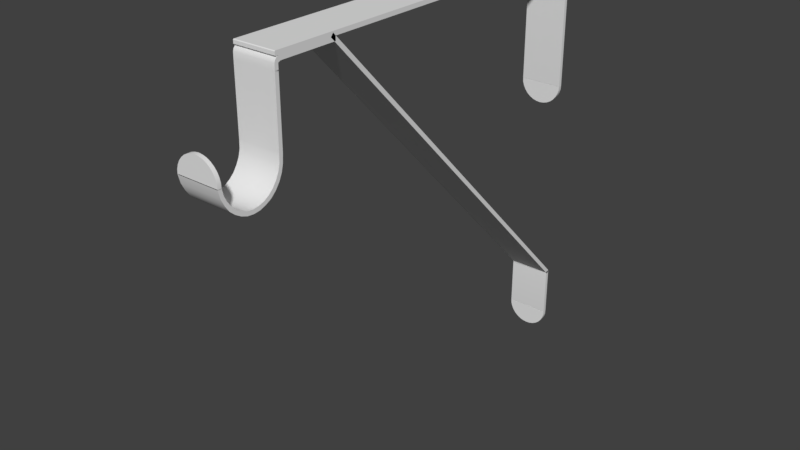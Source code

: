 # Source: Rod_Support.blend  (saved by Blender 2.78.0; exported with 4.5.12 LTS)
import bpy
from mathutils import Matrix  # noqa: F401  (used for matrix-valued properties, if any)

bpy.ops.wm.read_factory_settings(use_empty=True)
scene = bpy.context.scene
scene.name = 'Scene'

# ---- collections
col_collection_1 = bpy.data.collections.new('Collection 1'); scene.collection.children.link(col_collection_1)

# ---- world
world_world = bpy.data.worlds.new('World'); scene.world = world_world
world_world.color = (0.05088, 0.05088, 0.05088)
world_world.use_sun_shadow = False
world_world.sun_shadow_jitter_overblur = 0.0
world_world.cycles.sampling_method = 'MANUAL'

# ---- meshes
me_new_assembly = bpy.data.meshes.new('New Assembly')
me_new_assembly.from_pydata([(0.0, 0.0, 0.0)], [], [])
me_new_assembly.use_remesh_preserve_volume = False
me_new_assembly.use_remesh_preserve_attributes = False
me_new_assembly.use_mirror_vertex_groups = False
me_new_assembly.update()
me_cage = bpy.data.meshes.new('CAGE')
me_cage.from_pydata([(0.0, 0.0, 0.0), (0.0, -0.3084, 0.0), (0.0254, -0.3084, 0.0), (0.0254, 0.0, 0.0), (0.0, 0.0, 0.2476), (0.0, -0.3084, 0.2476), (0.0254, -0.3084, 0.2476), (0.0254, 0.0, 0.2476)], [], [(0, 1, 2, 3), (4, 7, 6, 5), (0, 4, 5, 1), (1, 5, 6, 2), (2, 6, 7, 3), (4, 0, 3, 7)])
me_cage.use_remesh_preserve_volume = False
me_cage.use_remesh_preserve_attributes = False
me_cage.use_mirror_vertex_groups = False
me_cage.update()
me_cylinder_013 = bpy.data.meshes.new('Cylinder.013')
me_cylinder_013.from_pydata([(0.01267, -0.3084, 0.1688), (0.01258, -0.3084, 0.1712), (0.01258, -0.3058, 0.1712), (0.01185, -0.3084, 0.1737), (0.01185, -0.3058, 0.1737), (0.01067, -0.3084, 0.1759), (0.01067, -0.3058, 0.1759), (0.009072, -0.3084, 0.1778), (0.009072, -0.3058, 0.1778), (0.007128, -0.3084, 0.1794), (0.007128, -0.3058, 0.1794), (0.00491, -0.3084, 0.1806), (0.00491, -0.3058, 0.1806), (0.002503, -0.3084, 0.1813), (0.002503, -0.3058, 0.1813), (-2.608e-08, -0.3084, 0.1816), (-2.608e-08, -0.3058, 0.1816), (-0.002503, -0.3084, 0.1813), (-0.002503, -0.3058, 0.1813), (-0.00491, -0.3084, 0.1806), (-0.00491, -0.3058, 0.1806), (-0.007128, -0.3084, 0.1794), (-0.007128, -0.3058, 0.1794), (-0.009072, -0.3084, 0.1778), (-0.009072, -0.3058, 0.1778), (-0.01067, -0.3084, 0.1759), (-0.01067, -0.3058, 0.1759), (-0.01185, -0.3084, 0.1737), (-0.01185, -0.3058, 0.1737), (-0.01258, -0.3084, 0.1712), (-0.01258, -0.3058, 0.1712), (-0.0127, -0.3084, 0.1687), (-0.0127, -0.3058, 0.1687), (-0.01258, -0.3084, 0.169), (-0.01258, -0.3058, 0.169), (-0.01185, -0.3084, 0.169), (-0.01185, -0.3058, 0.169), (-0.01067, -0.3084, 0.169), (-0.01067, -0.3058, 0.169), (-0.009072, -0.3084, 0.169), (-0.009072, -0.3058, 0.169), (-0.007128, -0.3084, 0.169), (-0.007128, -0.3058, 0.169), (-0.00491, -0.3084, 0.169), (-0.00491, -0.3058, 0.169), (-0.002503, -0.3084, 0.169), (-0.002503, -0.3058, 0.169), (-1.49e-08, -0.3084, 0.169), (-1.49e-08, -0.3058, 0.169), (0.002503, -0.3084, 0.169), (0.002503, -0.3058, 0.169), (0.00491, -0.3084, 0.169), (0.00491, -0.3058, 0.169), (0.007128, -0.3084, 0.169), (0.007128, -0.3058, 0.169), (0.009072, -0.3084, 0.169), (0.009072, -0.3058, 0.169), (0.01067, -0.3084, 0.169), (0.01067, -0.3058, 0.169), (0.01185, -0.3084, 0.169), (0.01185, -0.3058, 0.169), (0.01258, -0.3084, 0.169), (0.01267, -1.634e-05, 0.1402), (0.01267, -0.002547, 0.1402), (0.01258, -1.634e-05, 0.1378), (0.01258, -0.002547, 0.1378), (0.01185, -1.634e-05, 0.1354), (0.01185, -0.002547, 0.1354), (0.01067, -1.634e-05, 0.1332), (0.01067, -0.002547, 0.1332), (0.009072, -1.634e-05, 0.1312), (0.009072, -0.002547, 0.1312), (0.007128, -1.634e-05, 0.1296), (0.007128, -0.002547, 0.1296), (0.00491, -1.634e-05, 0.1284), (0.00491, -0.002547, 0.1284), (0.002503, -1.634e-05, 0.1277), (0.002503, -0.002547, 0.1277), (1.863e-09, -1.634e-05, 0.1274), (1.863e-09, -0.002547, 0.1274), (-0.002503, -1.634e-05, 0.1277), (-0.002503, -0.002547, 0.1277), (-0.00491, -1.634e-05, 0.1284), (-0.00491, -0.002547, 0.1284), (-0.007128, -1.634e-05, 0.1296), (-0.007128, -0.002547, 0.1296), (-0.009072, -1.634e-05, 0.1312), (-0.009072, -0.002547, 0.1312), (-0.01067, -1.634e-05, 0.1332), (-0.01067, -0.002547, 0.1332), (-0.01185, -1.634e-05, 0.1354), (-0.01185, -0.002547, 0.1354), (-0.01258, -1.634e-05, 0.1378), (-0.01258, -0.002547, 0.1378), (-0.0127, -1.634e-05, 0.1403), (-0.0127, -0.002547, 0.1403), (-0.01258, -1.634e-05, 0.1401), (-0.01258, -0.002547, 0.1401), (-0.01185, -1.634e-05, 0.1401), (-0.01185, -0.002547, 0.1401), (-0.01067, -1.634e-05, 0.1401), (-0.01067, -0.002547, 0.1401), (-0.009072, -1.634e-05, 0.1401), (-0.009072, -0.002547, 0.1401), (-0.007128, -1.634e-05, 0.1401), (-0.007128, -0.002547, 0.1401), (-0.00491, -1.634e-05, 0.1401), (-0.00491, -0.002547, 0.1401), (-0.002503, -1.634e-05, 0.1401), (-0.002503, -0.002547, 0.1401), (1.304e-08, -1.634e-05, 0.1401), (1.304e-08, -0.002547, 0.1401), (0.002503, -1.634e-05, 0.1401), (0.002503, -0.002547, 0.1401), (0.00491, -1.634e-05, 0.1401), (0.00491, -0.002547, 0.1401), (0.007128, -1.634e-05, 0.1401), (0.007128, -0.002547, 0.1401), (0.009072, -1.634e-05, 0.1401), (0.009072, -0.002547, 0.1401), (0.01067, -1.634e-05, 0.1401), (0.01067, -0.002547, 0.1401), (0.01185, -1.634e-05, 0.1401), (0.01185, -0.002547, 0.1401), (0.01258, -1.634e-05, 0.1401), (0.01258, -0.002547, 0.1401), (0.01267, 7.627e-10, -0.01506), (0.01267, -0.00253, -0.01506), (0.01258, 9.781e-10, -0.01748), (0.01258, -0.00253, -0.01748), (0.01185, 1.22e-09, -0.01989), (0.01185, -0.00253, -0.01989), (0.01067, 1.466e-09, -0.0221), (0.01067, -0.00253, -0.0221), (0.009072, 1.706e-09, -0.02405), (0.009072, -0.00253, -0.02405), (0.007128, 1.93e-09, -0.02564), (0.007128, -0.00253, -0.02564), (0.00491, 2.131e-09, -0.02683), (0.00491, -0.00253, -0.02683), (0.002503, 2.3e-09, -0.02756), (0.002503, -0.00253, -0.02756), (1.863e-09, 2.431e-09, -0.02781), (1.863e-09, -0.00253, -0.02781), (-0.002503, 2.519e-09, -0.02756), (-0.002503, -0.00253, -0.02756), (-0.00491, 2.56e-09, -0.02683), (-0.00491, -0.00253, -0.02683), (-0.007128, 2.553e-09, -0.02564), (-0.007128, -0.00253, -0.02564), (-0.009072, 2.499e-09, -0.02405), (-0.009072, -0.00253, -0.02405), (-0.01067, 2.399e-09, -0.0221), (-0.01067, -0.00253, -0.0221), (-0.01185, 2.257e-09, -0.01989), (-0.01185, -0.00253, -0.01989), (-0.01258, 2.078e-09, -0.01748), (-0.01258, -0.00253, -0.01748), (-0.0127, 1.864e-09, -0.01498), (-0.0127, -0.00253, -0.01498), (-0.01258, 1.878e-09, -0.01519), (-0.01258, -0.00253, -0.01519), (-0.01185, 1.846e-09, -0.01519), (-0.01185, -0.00253, -0.01519), (-0.01067, 1.794e-09, -0.01519), (-0.01067, -0.00253, -0.01519), (-0.009072, 1.725e-09, -0.01519), (-0.009072, -0.00253, -0.01519), (-0.007128, 1.64e-09, -0.01519), (-0.007128, -0.00253, -0.01519), (-0.00491, 1.543e-09, -0.01519), (-0.00491, -0.00253, -0.01519), (-0.002503, 1.438e-09, -0.01519), (-0.002503, -0.00253, -0.01519), (1.304e-08, 1.328e-09, -0.01519), (1.304e-08, -0.00253, -0.01519), (0.002503, 1.219e-09, -0.01519), (0.002503, -0.00253, -0.01519), (0.00491, 1.114e-09, -0.01519), (0.00491, -0.00253, -0.01519), (0.007128, 1.017e-09, -0.01519), (0.007128, -0.00253, -0.01519), (0.009072, 9.316e-10, -0.01519), (0.009072, -0.00253, -0.01519), (0.01067, 8.619e-10, -0.01519), (0.01067, -0.00253, -0.01519), (0.01185, 8.1e-10, -0.01519), (0.01185, -0.00253, -0.01519), (0.01258, 7.781e-10, -0.01519), (0.01258, -0.00253, -0.01519), (0.0127, -0.2612, 0.2148), (-0.0127, -0.2612, 0.2148), (0.0127, -0.2628, 0.2147), (-0.0127, -0.2628, 0.2147), (0.0127, -0.2641, 0.2141), (-0.0127, -0.2641, 0.2141), (0.0127, -0.2641, 0.2127), (-0.0127, -0.2641, 0.2127), (0.0127, -0.2641, 0.2117), (-0.0127, -0.2641, 0.2117), (0.0127, -0.2641, 0.2109), (-0.0127, -0.2641, 0.2109), (0.0127, -0.2642, 0.2105), (-0.0127, -0.2642, 0.2105), (0.0127, -0.2612, 0.2173), (-0.0127, -0.2612, 0.2173), (0.0127, -0.2633, 0.2173), (-0.0127, -0.2633, 0.2173), (0.0127, -0.2649, 0.217), (-0.0127, -0.2649, 0.217), (0.0127, -0.2662, 0.2156), (-0.0127, -0.2662, 0.2156), (0.0127, -0.2666, 0.2144), (-0.0127, -0.2666, 0.2144), (0.0127, -0.2667, 0.2114), (-0.0127, -0.2667, 0.2114), (0.0127, -0.2667, 0.2109), (-0.0127, -0.2667, 0.2109), (-0.0127, -0.2862, 0.1504), (0.0127, -0.2862, 0.1504), (-0.0127, -0.2906, 0.1508), (0.0127, -0.2906, 0.1508), (-0.0127, -0.2947, 0.1521), (0.0127, -0.2947, 0.1521), (-0.0127, -0.2985, 0.1541), (0.0127, -0.2985, 0.1541), (-0.0127, -0.302, 0.1567), (0.0127, -0.302, 0.1567), (-0.0127, -0.3047, 0.1601), (0.0127, -0.3047, 0.1601), (-0.0127, -0.307, 0.164), (0.0127, -0.307, 0.164), (-0.0127, -0.3084, 0.1687), (0.0127, -0.3084, 0.1687), (-0.0127, -0.2641, 0.1731), (0.0127, -0.2641, 0.1731), (-0.0127, -0.2645, 0.168), (0.0127, -0.2645, 0.168), (-0.0127, -0.2656, 0.164), (0.0127, -0.2656, 0.164), (-0.0127, -0.2676, 0.1602), (0.0127, -0.2676, 0.1602), (-0.0127, -0.2703, 0.1569), (0.0127, -0.2703, 0.1569), (-0.0127, -0.2738, 0.154), (0.0127, -0.2738, 0.154), (-0.0127, -0.2778, 0.1521), (0.0127, -0.2778, 0.1521), (-0.0127, -0.2819, 0.1508), (0.0127, -0.2819, 0.1508), (0.0127, -0.2667, 0.1731), (-0.0127, -0.2667, 0.1731), (0.0127, -0.2669, 0.1687), (-0.0127, -0.2669, 0.1687), (0.0127, -0.268, 0.165), (-0.0127, -0.268, 0.165), (0.0127, -0.2699, 0.1616), (-0.0127, -0.2699, 0.1616), (0.0127, -0.2723, 0.1586), (-0.0127, -0.2723, 0.1586), (0.0127, -0.2753, 0.1562), (-0.0127, -0.2753, 0.1562), (0.0127, -0.2787, 0.1543), (-0.0127, -0.2787, 0.1543), (0.0127, -0.2825, 0.1532), (-0.0127, -0.2825, 0.1532), (0.0127, -0.2864, 0.1528), (-0.0127, -0.2864, 0.1528), (0.0127, -0.2902, 0.1532), (-0.0127, -0.2902, 0.1532), (0.0127, -0.294, 0.1543), (-0.0127, -0.294, 0.1543), (0.0127, -0.2974, 0.1562), (-0.0127, -0.2974, 0.1562), (0.0127, -0.3005, 0.1586), (-0.0127, -0.3005, 0.1586), (0.0127, -0.3029, 0.1616), (-0.0127, -0.3029, 0.1616), (0.0127, -0.3048, 0.165), (-0.0127, -0.3048, 0.165), (0.0127, -0.3059, 0.1687), (-0.0127, -0.3059, 0.1687), (-0.0127, -0.2862, 0.1504), (-0.0127, -0.2906, 0.1508), (0.0127, -0.2906, 0.1508), (0.0127, -0.2862, 0.1504), (-0.0127, -0.2947, 0.1521), (0.0127, -0.2947, 0.1521), (-0.0127, -0.2985, 0.1541), (0.0127, -0.2985, 0.1541), (-0.0127, -0.302, 0.1567), (0.0127, -0.302, 0.1567), (-0.0127, -0.3047, 0.1601), (0.0127, -0.3047, 0.1601), (-0.0127, -0.307, 0.164), (0.0127, -0.307, 0.164), (-0.0127, -0.3084, 0.1687), (0.0127, -0.3084, 0.1687), (0.0127, -0.2641, 0.1731), (0.0127, -0.2641, 0.1731), (-0.0127, -0.2641, 0.1731), (-0.0127, -0.2641, 0.1731), (-0.0127, -0.2645, 0.168), (0.0127, -0.2645, 0.168), (-0.0127, -0.2656, 0.164), (0.0127, -0.2656, 0.164), (-0.0127, -0.2676, 0.1602), (0.0127, -0.2676, 0.1602), (-0.0127, -0.2703, 0.1569), (0.0127, -0.2703, 0.1569), (-0.0127, -0.2738, 0.154), (0.0127, -0.2738, 0.154), (-0.0127, -0.2778, 0.1521), (0.0127, -0.2778, 0.1521), (-0.0127, -0.2819, 0.1508), (0.0127, -0.2819, 0.1508), (-0.0127, -0.2667, 0.1731), (-0.0127, -0.2667, 0.1731), (0.0127, -0.2667, 0.1731), (0.0127, -0.2667, 0.1731), (0.0127, -0.2669, 0.1687), (-0.0127, -0.2669, 0.1687), (0.0127, -0.268, 0.165), (-0.0127, -0.268, 0.165), (0.0127, -0.2699, 0.1616), (-0.0127, -0.2699, 0.1616), (0.0127, -0.2723, 0.1586), (-0.0127, -0.2723, 0.1586), (0.0127, -0.2753, 0.1562), (-0.0127, -0.2753, 0.1562), (0.0127, -0.2787, 0.1543), (-0.0127, -0.2787, 0.1543), (0.0127, -0.2825, 0.1532), (-0.0127, -0.2825, 0.1532), (0.0127, -0.2864, 0.1528), (-0.0127, -0.2864, 0.1528), (0.0127, -0.2902, 0.1532), (-0.0127, -0.2902, 0.1532), (0.0127, -0.294, 0.1543), (-0.0127, -0.294, 0.1543), (0.0127, -0.2974, 0.1562), (-0.0127, -0.2974, 0.1562), (0.0127, -0.3005, 0.1586), (-0.0127, -0.3005, 0.1586), (0.0127, -0.3029, 0.1616), (-0.0127, -0.3029, 0.1616), (0.0127, -0.3048, 0.165), (-0.0127, -0.3048, 0.165), (0.0127, -0.3059, 0.1687), (-0.0127, -0.3059, 0.1687), (0.0127, -0.2641, 0.1731), (-0.0127, -0.2641, 0.1731), (0.0127, -0.2641, 0.2109), (-0.0127, -0.2641, 0.2109), (0.0127, -0.2667, 0.1731), (-0.0127, -0.2667, 0.1731), (0.0127, -0.2667, 0.2109), (-0.0127, -0.2667, 0.2109), (0.0127, -0.223, 0.2148), (-0.0127, -0.223, 0.2148), (0.0127, -0.223, 0.2173), (-0.0127, -0.223, 0.2173), (0.0127, -0.2612, 0.2148), (-0.0127, -0.2612, 0.2148), (0.0127, -0.2612, 0.2173), (-0.0127, -0.2612, 0.2173), (0.0127, -0.2248, 0.2191), (-0.0127, -0.2248, 0.2191), (0.0127, -0.001448, 0.01316), (-0.0127, -0.001448, 0.01316), (0.0127, -0.2265, 0.2172), (-0.0127, -0.2265, 0.2172), (0.0127, -3.149e-06, 0.2173), (-0.0127, -3.148e-06, 0.2173), (0.0127, -1.864e-09, 0.01498), (-0.0127, -7.542e-10, 0.01498), (0.0127, -0.002544, 0.01498), (-0.0127, -0.002544, 0.01498), (0.0127, -3.149e-06, 0.2178), (-0.0127, -3.148e-06, 0.2178), (0.0127, -0.002547, 0.2178), (-0.0127, -0.002547, 0.2178), (0.0127, -0.0001959, 0.01452), (0.0127, -0.0002385, 0.01548), (0.0127, -0.0001148, 0.01462), (0.0127, -5.63e-05, 0.01474), (0.0127, -2.274e-05, 0.01487), (0.0127, -1.535e-05, 0.01501), (0.0127, -3.448e-05, 0.01514), (0.0127, -7.934e-05, 0.01527), (0.0127, -0.0001482, 0.01538), (-0.0127, -0.0002385, 0.01548), (-0.0127, -0.0001959, 0.01452), (-0.0127, -0.0001482, 0.01538), (-0.0127, -7.933e-05, 0.01527), (-0.0127, -3.448e-05, 0.01514), (-0.0127, -1.535e-05, 0.01501), (-0.0127, -2.274e-05, 0.01487), (-0.0127, -5.63e-05, 0.01474), (-0.0127, -0.0001148, 0.01462), (0.01254, -0.0002693, -0.01524), (0.0127, 7.542e-10, -0.01498), (0.01259, -0.0001861, -0.01523), (0.01264, -0.000111, -0.01519), (0.01267, -5.144e-05, -0.01513), (0.01269, -1.317e-05, -0.01506), (-0.01254, -0.0002693, -0.01524), (-0.0127, 1.864e-09, -0.01498), (-0.01259, -0.0001861, -0.01523), (-0.01264, -0.000111, -0.01519), (-0.01267, -5.144e-05, -0.01513), (-0.01269, -1.317e-05, -0.01506), (0.01254, -0.002274, -0.01524), (0.0127, -0.002544, -0.01498), (0.01259, -0.002358, -0.01523), (0.01264, -0.002433, -0.01519), (0.01267, -0.002492, -0.01513), (0.01269, -0.00253, -0.01506), (-0.01254, -0.002274, -0.01524), (-0.0127, -0.002544, -0.01498), (-0.01259, -0.002358, -0.01523), (-0.01264, -0.002433, -0.01519), (-0.01267, -0.002492, -0.01513), (-0.01269, -0.00253, -0.01506), (0.0127, -0.2656, 0.2198), (0.0127, -0.2661, 0.2193), (0.0127, -0.2658, 0.2198), (0.0127, -0.2659, 0.2197), (0.0127, -0.266, 0.2196), (0.0127, -0.2661, 0.2195), (-0.0127, -0.2661, 0.2193), (-0.0127, -0.2656, 0.2198), (-0.0127, -0.2661, 0.2195), (-0.0127, -0.266, 0.2196), (-0.0127, -0.2659, 0.2197), (-0.0127, -0.2658, 0.2198), (0.0127, -0.2661, 0.2177), (0.0127, -0.2657, 0.2173), (0.0127, -0.2661, 0.2176), (0.0127, -0.266, 0.2175), (0.0127, -0.2659, 0.2174), (0.0127, -0.2658, 0.2173), (-0.0127, -0.2657, 0.2173), (-0.0127, -0.2661, 0.2177), (-0.0127, -0.2658, 0.2173), (-0.0127, -0.2659, 0.2174), (-0.0127, -0.266, 0.2175), (-0.0127, -0.2661, 0.2176), (0.0127, -3.149e-06, 0.2195), (0.0127, -0.0003031, 0.2198), (0.0127, -8.901e-06, 0.2196), (0.0127, -2.598e-05, 0.2196), (0.0127, -5.369e-05, 0.2197), (0.0127, -9.101e-05, 0.2197), (0.0127, -0.0001365, 0.2198), (0.0127, -0.0001883, 0.2198), (0.0127, -0.0002446, 0.2198), (-0.0127, -0.0003031, 0.2198), (-0.0127, -3.148e-06, 0.2195), (-0.0127, -0.0002446, 0.2198), (-0.0127, -0.0001883, 0.2198), (-0.0127, -0.0001365, 0.2198), (-0.0127, -9.101e-05, 0.2197), (-0.0127, -5.369e-05, 0.2197), (-0.0127, -2.598e-05, 0.2196), (-0.0127, -8.9e-06, 0.2196), (0.0127, -0.0001989, 0.14), (0.0127, -3.172e-06, 0.1402), (0.0127, -0.000124, 0.1401), (0.0127, -6.054e-05, 0.1401), (0.0127, -1.807e-05, 0.1402), (-0.0127, -3.171e-06, 0.1402), (-0.0127, -0.0001989, 0.14), (-0.0127, -1.807e-05, 0.1402), (-0.0127, -6.054e-05, 0.1401), (-0.0127, -0.000124, 0.1401), (0.0127, -0.002547, 0.1403), (0.0127, -0.002313, 0.14), (0.0127, -0.002535, 0.1402), (0.0127, -0.002502, 0.1401), (0.0127, -0.002451, 0.1401), (0.0127, -0.002386, 0.1401), (-0.0127, -0.002313, 0.14), (-0.0127, -0.002547, 0.1403), (-0.0127, -0.002386, 0.1401), (-0.0127, -0.002451, 0.1401), (-0.0127, -0.002502, 0.1401), (-0.0127, -0.002535, 0.1402), (-0.0127, -0.2612, 0.2148), (-0.0127, -0.2612, 0.2148), (0.0127, -0.2612, 0.2148), (0.0127, -0.2612, 0.2148), (0.0127, -0.2628, 0.2147), (-0.0127, -0.2628, 0.2147), (0.0127, -0.2641, 0.2141), (0.0127, -0.2641, 0.2141), (0.0127, -0.2641, 0.2141), (0.0127, -0.2641, 0.2141), (-0.0127, -0.2641, 0.2141), (-0.0127, -0.2641, 0.2141), (0.0127, -0.2641, 0.2127), (-0.0127, -0.2641, 0.2127), (0.0127, -0.2641, 0.2117), (-0.0127, -0.2641, 0.2117), (0.0127, -0.2641, 0.2109), (-0.0127, -0.2641, 0.2109), (0.0127, -0.2642, 0.2105), (0.0127, -0.2642, 0.2105), (-0.0127, -0.2642, 0.2105), (-0.0127, -0.2642, 0.2105), (-0.0127, -0.2612, 0.2173), (-0.0127, -0.2612, 0.2173), (0.0127, -0.2612, 0.2173), (0.0127, -0.2612, 0.2173), (0.0127, -0.2633, 0.2173), (-0.0127, -0.2633, 0.2173), (0.0127, -0.2649, 0.217), (0.0127, -0.2649, 0.217), (0.0127, -0.2649, 0.217), (-0.0127, -0.2649, 0.217), (-0.0127, -0.2649, 0.217), (0.0127, -0.2662, 0.2156), (-0.0127, -0.2662, 0.2156), (0.0127, -0.2666, 0.2144), (0.0127, -0.2666, 0.2144), (-0.0127, -0.2666, 0.2144), (0.0127, -0.2667, 0.2114), (-0.0127, -0.2667, 0.2114), (0.0127, -0.2667, 0.2109), (0.0127, -0.2667, 0.2109), (-0.0127, -0.2667, 0.2109), (-0.0127, -0.2667, 0.2109), (0.0127, -0.2641, 0.2109), (0.0127, -0.2641, 0.2109), (0.0127, -0.2641, 0.1731), (0.0127, -0.2641, 0.1731), (-0.0127, -0.2641, 0.1731), (-0.0127, -0.2641, 0.1731), (-0.0127, -0.2641, 0.2109), (-0.0127, -0.2641, 0.2109), (0.0127, -0.2667, 0.2109), (0.0127, -0.2667, 0.2109), (-0.0127, -0.2667, 0.2109), (-0.0127, -0.2667, 0.2109), (0.0127, -0.2667, 0.1731), (0.0127, -0.2667, 0.1731), (-0.0127, -0.2667, 0.1731), (-0.0127, -0.2667, 0.1731), (0.0127, -0.223, 0.2173), (0.0127, -0.223, 0.2173), (0.0127, -0.223, 0.2148), (0.0127, -0.223, 0.2148), (-0.0127, -0.223, 0.2148), (-0.0127, -0.223, 0.2148), (-0.0127, -0.223, 0.2173), (-0.0127, -0.223, 0.2173), (0.0127, -0.2612, 0.2173), (0.0127, -0.2612, 0.2173), (-0.0127, -0.2612, 0.2173), (-0.0127, -0.2612, 0.2173), (0.0127, -0.2612, 0.2148), (0.0127, -0.2612, 0.2148), (-0.0127, -0.2612, 0.2148), (-0.0127, -0.2612, 0.2148), (-0.0127, -0.2248, 0.2191), (-0.0127, -0.2248, 0.2191), (0.0127, -0.2248, 0.2191), (0.0127, -0.2248, 0.2191), (0.0127, -0.2265, 0.2172), (0.0127, -0.2265, 0.2172), (-0.0127, -0.2265, 0.2172), (-0.0127, -0.2265, 0.2172), (0.0127, -0.001448, 0.01316), (0.0127, -0.001448, 0.01316), (-0.0127, -0.001448, 0.01316), (-0.0127, -0.001448, 0.01316), (0.0127, -3.149e-06, 0.2173), (0.0127, -3.149e-06, 0.2173), (-0.0127, -3.148e-06, 0.2173), (-0.0127, -3.148e-06, 0.2173), (-0.0127, -7.542e-10, 0.01498), (-0.0127, -7.542e-10, 0.01498), (0.0127, -1.864e-09, 0.01498), (0.0127, -1.864e-09, 0.01498), (0.0127, -0.002544, 0.01498), (0.0127, -0.002544, 0.01498), (-0.0127, -0.002544, 0.01498), (-0.0127, -0.002544, 0.01498), (-0.0127, -3.148e-06, 0.2178), (-0.0127, -3.148e-06, 0.2178), (0.0127, -3.149e-06, 0.2178), (0.0127, -3.149e-06, 0.2178), (0.0127, -0.002547, 0.2178), (0.0127, -0.002547, 0.2178), (-0.0127, -0.002547, 0.2178), (-0.0127, -0.002547, 0.2178), (0.0127, -0.0001148, 0.01462), (0.0127, -0.0001959, 0.01452), (-0.0127, -0.0001959, 0.01452), (-0.0127, -0.0001148, 0.01462), (0.0127, -5.63e-05, 0.01474), (-0.0127, -5.63e-05, 0.01474), (0.0127, -2.274e-05, 0.01487), (-0.0127, -2.274e-05, 0.01487), (0.0127, -1.535e-05, 0.01501), (-0.0127, -1.535e-05, 0.01501), (0.0127, -3.448e-05, 0.01514), (-0.0127, -3.448e-05, 0.01514), (0.0127, -7.934e-05, 0.01527), (-0.0127, -7.933e-05, 0.01527), (0.0127, -0.0001482, 0.01538), (-0.0127, -0.0001482, 0.01538), (0.0127, -0.0002385, 0.01548), (-0.0127, -0.0002385, 0.01548), (0.01264, -0.000111, -0.01519), (0.01259, -0.0001861, -0.01523), (-0.01259, -0.0001861, -0.01523), (-0.01264, -0.000111, -0.01519), (0.01267, -5.144e-05, -0.01513), (-0.01267, -5.144e-05, -0.01513), (0.01269, -1.317e-05, -0.01506), (-0.01269, -1.317e-05, -0.01506), (0.0127, 7.542e-10, -0.01498), (-0.0127, 1.864e-09, -0.01498), (-0.01264, -0.002433, -0.01519), (-0.01259, -0.002358, -0.01523), (0.01259, -0.002358, -0.01523), (0.01264, -0.002433, -0.01519), (-0.01267, -0.002492, -0.01513), (0.01267, -0.002492, -0.01513), (-0.01269, -0.00253, -0.01506), (0.01269, -0.00253, -0.01506), (-0.0127, -0.002544, -0.01498), (0.0127, -0.002544, -0.01498), (-0.0127, -0.2661, 0.2195), (-0.0127, -0.2661, 0.2193), (0.0127, -0.2661, 0.2193), (0.0127, -0.2661, 0.2195), (-0.0127, -0.266, 0.2196), (0.0127, -0.266, 0.2196), (-0.0127, -0.2659, 0.2197), (0.0127, -0.2659, 0.2197), (-0.0127, -0.2658, 0.2198), (0.0127, -0.2658, 0.2198), (-0.0127, -0.2656, 0.2198), (0.0127, -0.2656, 0.2198), (-0.0127, -0.2658, 0.2173), (-0.0127, -0.2657, 0.2173), (0.0127, -0.2657, 0.2173), (0.0127, -0.2658, 0.2173), (-0.0127, -0.2659, 0.2174), (0.0127, -0.2659, 0.2174), (-0.0127, -0.266, 0.2175), (0.0127, -0.266, 0.2175), (-0.0127, -0.2661, 0.2176), (0.0127, -0.2661, 0.2176), (-0.0127, -0.2661, 0.2177), (0.0127, -0.2661, 0.2177), (-0.0127, -0.0002446, 0.2198), (-0.0127, -0.0003031, 0.2198), (0.0127, -0.0003031, 0.2198), (0.0127, -0.0002446, 0.2198), (-0.0127, -0.0001883, 0.2198), (0.0127, -0.0001883, 0.2198), (-0.0127, -0.0001365, 0.2198), (0.0127, -0.0001365, 0.2198), (-0.0127, -9.101e-05, 0.2197), (0.0127, -9.101e-05, 0.2197), (-0.0127, -5.369e-05, 0.2197), (0.0127, -5.369e-05, 0.2197), (-0.0127, -2.598e-05, 0.2196), (0.0127, -2.598e-05, 0.2196), (-0.0127, -8.9e-06, 0.2196), (0.0127, -8.901e-06, 0.2196), (-0.0127, -3.148e-06, 0.2195), (0.0127, -3.149e-06, 0.2195), (0.0127, -0.000124, 0.1401), (0.0127, -0.0001989, 0.14), (-0.0127, -0.0001989, 0.14), (-0.0127, -0.000124, 0.1401), (0.0127, -6.054e-05, 0.1401), (-0.0127, -6.054e-05, 0.1401), (0.0127, -1.807e-05, 0.1402), (-0.0127, -1.807e-05, 0.1402), (0.0127, -3.172e-06, 0.1402), (-0.0127, -3.171e-06, 0.1402), (-0.0127, -0.002386, 0.1401), (-0.0127, -0.002313, 0.14), (0.0127, -0.002313, 0.14), (0.0127, -0.002386, 0.1401), (-0.0127, -0.002451, 0.1401), (0.0127, -0.002451, 0.1401), (-0.0127, -0.002502, 0.1401), (0.0127, -0.002502, 0.1401), (-0.0127, -0.002535, 0.1402), (0.0127, -0.002535, 0.1402), (-0.0127, -0.002547, 0.1403), (0.0127, -0.002547, 0.1403), (0.01267, -0.3084, 0.1688), (0.01258, -0.3084, 0.1712), (0.01258, -0.3058, 0.1712), (0.01267, -0.3058, 0.1688), (0.01267, -0.3058, 0.1688), (0.01185, -0.3084, 0.1737), (0.01185, -0.3058, 0.1737), (0.01067, -0.3084, 0.1759), (0.01067, -0.3058, 0.1759), (0.009072, -0.3084, 0.1778), (0.009072, -0.3058, 0.1778), (0.007128, -0.3084, 0.1794), (0.007128, -0.3058, 0.1794), (0.00491, -0.3084, 0.1806), (0.00491, -0.3058, 0.1806), (0.002503, -0.3084, 0.1813), (0.002503, -0.3058, 0.1813), (-2.608e-08, -0.3084, 0.1816), (-2.608e-08, -0.3058, 0.1816), (-0.002503, -0.3084, 0.1813), (-0.002503, -0.3058, 0.1813), (-0.00491, -0.3084, 0.1806), (-0.00491, -0.3058, 0.1806), (-0.007128, -0.3084, 0.1794), (-0.007128, -0.3058, 0.1794), (-0.009072, -0.3084, 0.1778), (-0.009072, -0.3058, 0.1778), (-0.01067, -0.3084, 0.1759), (-0.01067, -0.3058, 0.1759), (-0.01185, -0.3084, 0.1737), (-0.01185, -0.3058, 0.1737), (-0.01258, -0.3084, 0.1712), (-0.01258, -0.3058, 0.1712), (-0.0127, -0.3084, 0.1687), (-0.0127, -0.3058, 0.1687), (0.01258, -0.3058, 0.169), (0.01267, -1.634e-05, 0.1402), (0.01267, -1.634e-05, 0.1402), (0.01258, -1.634e-05, 0.1378), (0.01258, -0.002547, 0.1378), (0.01267, -0.002547, 0.1402), (0.01267, -0.002547, 0.1402), (0.01185, -1.634e-05, 0.1354), (0.01185, -0.002547, 0.1354), (0.01067, -1.634e-05, 0.1332), (0.01067, -0.002547, 0.1332), (0.009072, -1.634e-05, 0.1312), (0.009072, -0.002547, 0.1312), (0.007128, -1.634e-05, 0.1296), (0.007128, -0.002547, 0.1296), (0.00491, -1.634e-05, 0.1284), (0.00491, -0.002547, 0.1284), (0.002503, -1.634e-05, 0.1277), (0.002503, -0.002547, 0.1277), (1.863e-09, -1.634e-05, 0.1274), (1.863e-09, -0.002547, 0.1274), (-0.002503, -1.634e-05, 0.1277), (-0.002503, -0.002547, 0.1277), (-0.00491, -1.634e-05, 0.1284), (-0.00491, -0.002547, 0.1284), (-0.007128, -1.634e-05, 0.1296), (-0.007128, -0.002547, 0.1296), (-0.009072, -1.634e-05, 0.1312), (-0.009072, -0.002547, 0.1312), (-0.01067, -1.634e-05, 0.1332), (-0.01067, -0.002547, 0.1332), (-0.01185, -1.634e-05, 0.1354), (-0.01185, -0.002547, 0.1354), (-0.01258, -1.634e-05, 0.1378), (-0.01258, -0.002547, 0.1378), (-0.0127, -1.634e-05, 0.1403), (-0.0127, -1.634e-05, 0.1403), (-0.0127, -0.002547, 0.1403), (-0.0127, -0.002547, 0.1403), (-0.01258, -1.634e-05, 0.1401), (-0.01258, -1.634e-05, 0.1401), (-0.01258, -0.002547, 0.1401), (-0.01258, -0.002547, 0.1401), (-0.01185, -1.634e-05, 0.1401), (-0.01185, -0.002547, 0.1401), (-0.01067, -1.634e-05, 0.1401), (-0.01067, -0.002547, 0.1401), (-0.009072, -1.634e-05, 0.1401), (-0.009072, -0.002547, 0.1401), (-0.007128, -1.634e-05, 0.1401), (-0.007128, -0.002547, 0.1401), (-0.00491, -1.634e-05, 0.1401), (-0.00491, -0.002547, 0.1401), (-0.002503, -1.634e-05, 0.1401), (-0.002503, -0.002547, 0.1401), (1.304e-08, -1.634e-05, 0.1401), (1.304e-08, -0.002547, 0.1401), (0.002503, -1.634e-05, 0.1401), (0.002503, -0.002547, 0.1401), (0.00491, -1.634e-05, 0.1401), (0.00491, -0.002547, 0.1401), (0.007128, -1.634e-05, 0.1401), (0.007128, -0.002547, 0.1401), (0.009072, -1.634e-05, 0.1401), (0.009072, -0.002547, 0.1401), (0.01067, -1.634e-05, 0.1401), (0.01067, -0.002547, 0.1401), (0.01185, -1.634e-05, 0.1401), (0.01185, -0.002547, 0.1401), (0.01258, -1.634e-05, 0.1401), (0.01258, -1.634e-05, 0.1401), (0.01258, -0.002547, 0.1401), (0.01258, -0.002547, 0.1401), (0.01267, 7.627e-10, -0.01506), (0.01267, 7.627e-10, -0.01506), (0.01258, 9.781e-10, -0.01748), (0.01258, -0.00253, -0.01748), (0.01267, -0.00253, -0.01506), (0.01267, -0.00253, -0.01506), (0.01185, 1.22e-09, -0.01989), (0.01185, -0.00253, -0.01989), (0.01067, 1.466e-09, -0.0221), (0.01067, -0.00253, -0.0221), (0.009072, 1.706e-09, -0.02405), (0.009072, -0.00253, -0.02405), (0.007128, 1.93e-09, -0.02564), (0.007128, -0.00253, -0.02564), (0.00491, 2.131e-09, -0.02683), (0.00491, -0.00253, -0.02683), (0.002503, 2.3e-09, -0.02756), (0.002503, -0.00253, -0.02756), (1.863e-09, 2.431e-09, -0.02781), (1.863e-09, -0.00253, -0.02781), (-0.002503, 2.519e-09, -0.02756), (-0.002503, -0.00253, -0.02756), (-0.00491, 2.56e-09, -0.02683), (-0.00491, -0.00253, -0.02683), (-0.007128, 2.553e-09, -0.02564), (-0.007128, -0.00253, -0.02564), (-0.009072, 2.499e-09, -0.02405), (-0.009072, -0.00253, -0.02405), (-0.01067, 2.399e-09, -0.0221), (-0.01067, -0.00253, -0.0221), (-0.01185, 2.257e-09, -0.01989), (-0.01185, -0.00253, -0.01989), (-0.01258, 2.078e-09, -0.01748), (-0.01258, -0.00253, -0.01748), (-0.0127, 1.864e-09, -0.01498), (-0.0127, 1.864e-09, -0.01498), (-0.0127, -0.00253, -0.01498), (-0.0127, -0.00253, -0.01498), (-0.01258, 1.878e-09, -0.01519), (-0.01258, 1.878e-09, -0.01519), (-0.01258, -0.00253, -0.01519), (-0.01258, -0.00253, -0.01519), (-0.01185, 1.846e-09, -0.01519), (-0.01185, -0.00253, -0.01519), (-0.01067, 1.794e-09, -0.01519), (-0.01067, -0.00253, -0.01519), (-0.009072, 1.725e-09, -0.01519), (-0.009072, -0.00253, -0.01519), (-0.007128, 1.64e-09, -0.01519), (-0.007128, -0.00253, -0.01519), (-0.00491, 1.543e-09, -0.01519), (-0.00491, -0.00253, -0.01519), (-0.002503, 1.438e-09, -0.01519), (-0.002503, -0.00253, -0.01519), (1.304e-08, 1.328e-09, -0.01519), (1.304e-08, -0.00253, -0.01519), (0.002503, 1.219e-09, -0.01519), (0.002503, -0.00253, -0.01519), (0.00491, 1.114e-09, -0.01519), (0.00491, -0.00253, -0.01519), (0.007128, 1.017e-09, -0.01519), (0.007128, -0.00253, -0.01519), (0.009072, 9.316e-10, -0.01519), (0.009072, -0.00253, -0.01519), (0.01067, 8.619e-10, -0.01519), (0.01067, -0.00253, -0.01519), (0.01185, 8.1e-10, -0.01519), (0.01185, -0.00253, -0.01519), (0.01258, 7.781e-10, -0.01519), (0.01258, 7.781e-10, -0.01519), (0.01258, -0.00253, -0.01519), (0.01258, -0.00253, -0.01519)], [], [(698, 701, 700, 699), (699, 700, 704, 703), (703, 704, 706, 705), (705, 706, 708, 707), (707, 708, 710, 709), (709, 710, 712, 711), (711, 712, 714, 713), (713, 714, 716, 715), (715, 716, 718, 717), (717, 718, 720, 719), (719, 720, 722, 721), (721, 722, 724, 723), (723, 724, 726, 725), (725, 726, 728, 727), (727, 728, 730, 729), (729, 730, 732, 731), (2, 702, 733, 60, 58, 56, 54, 52, 50, 48, 46, 44, 42, 40, 38, 36, 34, 32, 30, 28, 26, 24, 22, 20, 18, 16, 14, 12, 10, 8, 6, 4), (0, 1, 3, 5, 7, 9, 11, 13, 15, 17, 19, 21, 23, 25, 27, 29, 31, 33, 35, 37, 39, 41, 43, 45, 47, 49, 51, 53, 55, 57, 59, 61), (734, 738, 737, 736), (736, 737, 741, 740), (740, 741, 743, 742), (742, 743, 745, 744), (744, 745, 747, 746), (746, 747, 749, 748), (748, 749, 751, 750), (750, 751, 753, 752), (752, 753, 755, 754), (754, 755, 757, 756), (756, 757, 759, 758), (758, 759, 761, 760), (760, 761, 763, 762), (762, 763, 765, 764), (764, 765, 767, 766), (766, 767, 770, 768), (769, 771, 774, 772), (773, 775, 777, 776), (776, 777, 779, 778), (778, 779, 781, 780), (780, 781, 783, 782), (782, 783, 785, 784), (784, 785, 787, 786), (786, 787, 789, 788), (788, 789, 791, 790), (790, 791, 793, 792), (792, 793, 795, 794), (794, 795, 797, 796), (796, 797, 799, 798), (798, 799, 801, 800), (65, 739, 804, 123, 121, 119, 117, 115, 113, 111, 109, 107, 105, 103, 101, 99, 97, 95, 93, 91, 89, 87, 85, 83, 81, 79, 77, 75, 73, 71, 69, 67), (800, 801, 805, 802), (803, 125, 63, 735), (62, 64, 66, 68, 70, 72, 74, 76, 78, 80, 82, 84, 86, 88, 90, 92, 94, 96, 98, 100, 102, 104, 106, 108, 110, 112, 114, 116, 118, 120, 122, 124), (806, 810, 809, 808), (808, 809, 813, 812), (812, 813, 815, 814), (814, 815, 817, 816), (816, 817, 819, 818), (818, 819, 821, 820), (820, 821, 823, 822), (822, 823, 825, 824), (824, 825, 827, 826), (826, 827, 829, 828), (828, 829, 831, 830), (830, 831, 833, 832), (832, 833, 835, 834), (834, 835, 837, 836), (836, 837, 839, 838), (838, 839, 842, 840), (841, 843, 846, 844), (845, 847, 849, 848), (848, 849, 851, 850), (850, 851, 853, 852), (852, 853, 855, 854), (854, 855, 857, 856), (856, 857, 859, 858), (858, 859, 861, 860), (860, 861, 863, 862), (862, 863, 865, 864), (864, 865, 867, 866), (866, 867, 869, 868), (868, 869, 871, 870), (870, 871, 873, 872), (129, 811, 876, 187, 185, 183, 181, 179, 177, 175, 173, 171, 169, 167, 165, 163, 161, 159, 157, 155, 153, 151, 149, 147, 145, 143, 141, 139, 137, 135, 133, 131), (872, 873, 877, 874), (875, 189, 127, 807), (126, 128, 130, 132, 134, 136, 138, 140, 142, 144, 146, 148, 150, 152, 154, 156, 158, 160, 162, 164, 166, 168, 170, 172, 174, 176, 178, 180, 182, 184, 186, 188), (490, 488, 493, 492), (492, 493, 498, 494), (495, 499, 501, 500), (500, 501, 503, 502), (502, 503, 505, 504), (504, 505, 508, 506), (512, 510, 515, 514), (514, 515, 519, 516), (517, 520, 522, 521), (521, 522, 525, 523), (523, 525, 527, 526), (526, 527, 530, 528), (198, 200, 507, 529, 214), (192, 206, 513, 491), (496, 518, 206, 192), (208, 210, 524, 497), (194, 196, 198, 214, 212), (195, 211, 213, 215, 531, 509, 201, 199, 197), (489, 511, 207, 209, 211, 195, 193), (202, 203, 217, 216), (190, 204, 205, 191), (282, 285, 284, 283), (283, 284, 287, 286), (286, 287, 289, 288), (288, 289, 291, 290), (290, 291, 293, 292), (292, 293, 295, 294), (294, 295, 297, 296), (300, 298, 303, 302), (302, 303, 305, 304), (304, 305, 307, 306), (306, 307, 309, 308), (308, 309, 311, 310), (310, 311, 313, 312), (312, 313, 315, 314), (314, 315, 285, 282), (318, 316, 321, 320), (320, 321, 323, 322), (322, 323, 325, 324), (324, 325, 327, 326), (326, 327, 329, 328), (328, 329, 331, 330), (330, 331, 333, 332), (332, 333, 335, 334), (334, 335, 337, 336), (336, 337, 339, 338), (338, 339, 341, 340), (340, 341, 343, 342), (342, 343, 345, 344), (344, 345, 347, 346), (346, 347, 349, 348), (299, 301, 317, 319), (230, 232, 281, 279), (228, 230, 279, 277), (226, 228, 277, 275), (224, 226, 275, 273), (222, 224, 273, 271), (220, 222, 271, 269), (218, 220, 269, 267), (248, 218, 267, 265), (246, 248, 265, 263), (244, 246, 263, 261), (242, 244, 261, 259), (240, 242, 259, 257), (238, 240, 257, 255), (236, 238, 255, 253), (234, 236, 253, 251), (233, 231, 278, 280), (231, 229, 276, 278), (229, 227, 274, 276), (227, 225, 272, 274), (225, 223, 270, 272), (223, 221, 268, 270), (221, 219, 266, 268), (219, 249, 264, 266), (249, 247, 262, 264), (247, 245, 260, 262), (245, 243, 258, 260), (243, 241, 256, 258), (241, 239, 254, 256), (239, 237, 252, 254), (237, 235, 250, 252), (534, 536, 538, 532), (533, 539, 542, 540), (541, 543, 546, 544), (545, 547, 537, 535), (352, 356, 354, 350), (357, 353, 351, 355), (550, 552, 554, 548), (549, 555, 558, 556), (557, 559, 562, 560), (561, 563, 553, 551), (360, 364, 362, 358), (365, 361, 359, 363), (573, 575, 598, 597), (566, 564, 570, 568), (569, 571, 574, 572), (371, 565, 613, 611, 609, 607, 605, 603, 601, 599, 392, 369), (612, 391, 367, 567), (660, 457, 431, 645), (636, 430, 443, 436), (635, 634, 638, 640, 642, 644, 659, 658, 662, 664, 666, 668, 670, 672, 674, 579, 647, 646, 650, 652, 654, 656), (412, 418, 406, 400), (582, 580, 586, 584), (587, 581, 407, 419), (622, 623, 375, 583), (585, 377, 632, 633), (591, 592, 697, 695, 693, 691, 689, 477, 677, 676, 680, 682, 684), (590, 588, 594, 593), (688, 482, 678, 466), (467, 685, 589, 378), (597, 598, 399, 596), (596, 399, 398, 600), (600, 398, 397, 602), (602, 397, 396, 604), (604, 396, 395, 606), (606, 395, 394, 608), (608, 394, 393, 610), (610, 393, 391, 612), (366, 370, 368, 382, 384, 385, 386, 387, 388, 389, 390, 383), (400, 406, 616, 615), (615, 616, 617, 614), (614, 617, 619, 618), (618, 619, 621, 620), (620, 621, 623, 622), (418, 412, 626, 625), (625, 626, 627, 624), (624, 627, 629, 628), (628, 629, 631, 630), (630, 631, 633, 632), (401, 413, 417, 405), (405, 417, 416, 404), (404, 416, 415, 403), (403, 415, 414, 402), (615, 626, 412, 400), (419, 407, 411, 423), (423, 411, 410, 422), (422, 410, 409, 421), (421, 409, 408, 420), (625, 616, 406, 418), (374, 376, 413, 401), (430, 636, 637, 432), (432, 637, 639, 433), (433, 639, 641, 434), (434, 641, 643, 435), (435, 643, 645, 431), (675, 673, 671, 669, 667, 665, 663, 661, 449, 424, 426, 427, 428, 429, 425, 657, 655, 653, 651, 649, 437, 577), (442, 648, 441, 444), (444, 441, 440, 445), (445, 440, 439, 446), (446, 439, 438, 447), (447, 438, 436, 443), (648, 442, 578, 576), (457, 660, 456, 459), (459, 456, 455, 460), (460, 455, 454, 461), (461, 454, 453, 462), (462, 453, 452, 463), (463, 452, 451, 464), (464, 451, 450, 465), (465, 450, 448, 458), (372, 373, 458, 448), (466, 678, 679, 468), (468, 679, 681, 469), (469, 681, 683, 470), (470, 683, 685, 467), (595, 379, 471, 473, 474, 475, 472, 687, 686, 690, 692, 694, 696), (482, 688, 481, 484), (484, 481, 480, 485), (485, 480, 479, 486), (486, 479, 478, 487), (487, 478, 476, 483), (380, 381, 483, 476)])
me_cylinder_013.polygons.foreach_set('use_smooth', [True] * 259)
_uv = me_cylinder_013.uv_layers.new(name='UVMap')
_uv.uv.foreach_set('vector', [0.9544, 0.5091, 0.9417, 0.5091, 0.9417, 0.5011, 0.9544, 0.5011, 0.9544, 0.5011, 0.9417, 0.5011, 0.9417, 0.4933, 0.9544, 0.4933, 0.9544, 0.4933, 0.9417, 0.4933, 0.9417, 0.4861, 0.9544, 0.4861, 0.9544, 0.4861, 0.9417, 0.4861, 0.9417, 0.4799, 0.9544, 0.4799, 0.9544, 0.4799, 0.9417, 0.4799, 0.9417, 0.4748, 0.9544, 0.4748, 0.6075, 0.5792, 0.6165, 0.5792, 0.6208, 0.5865, 0.6118, 0.5865, 0.6118, 0.5865, 0.6208, 0.5865, 0.6234, 0.5944, 0.6144, 0.5944, 0.6144, 0.5944, 0.6234, 0.5944, 0.6243, 0.6027, 0.6153, 0.6027, 0.6153, 0.6027, 0.6243, 0.6027, 0.6234, 0.6109, 0.6144, 0.6109, 0.6144, 0.6109, 0.6234, 0.6109, 0.6208, 0.6188, 0.6118, 0.6188, 0.6118, 0.6188, 0.6208, 0.6188, 0.6165, 0.6261, 0.6075, 0.6261, 0.9288, 0.5954, 0.9416, 0.5954, 0.9416, 0.6003, 0.9288, 0.6003, 0.9288, 0.6003, 0.9416, 0.6003, 0.9416, 0.6065, 0.9288, 0.6065, 0.9288, 0.6065, 0.9416, 0.6065, 0.9416, 0.6136, 0.9288, 0.6136, 0.9288, 0.6136, 0.9416, 0.6136, 0.9416, 0.6214, 0.9288, 0.6214, 0.9288, 0.6214, 0.9416, 0.6214, 0.9416, 0.6296, 0.9288, 0.6296, 0.6805, 0.4606, 0.6897, 0.4603, 0.6892, 0.4606, 0.6892, 0.463, 0.6891, 0.4669, 0.6891, 0.4722, 0.6891, 0.4786, 0.6891, 0.4859, 0.689, 0.4938, 0.689, 0.502, 0.689, 0.5103, 0.689, 0.5182, 0.6889, 0.5255, 0.6889, 0.5319, 0.6889, 0.5372, 0.6889, 0.5411, 0.6889, 0.5435, 0.6897, 0.5438, 0.6802, 0.5434, 0.671, 0.541, 0.6626, 0.5371, 0.6552, 0.5318, 0.6492, 0.5254, 0.6447, 0.5181, 0.6419, 0.5102, 0.641, 0.502, 0.642, 0.4937, 0.6448, 0.4858, 0.6493, 0.4785, 0.6554, 0.4721, 0.6629, 0.4669, 0.6713, 0.463, 0.6897, 0.6274, 0.681, 0.6271, 0.6723, 0.6247, 0.6643, 0.6208, 0.6572, 0.6156, 0.6515, 0.6092, 0.6472, 0.6019, 0.6445, 0.594, 0.6436, 0.5857, 0.6444, 0.5775, 0.6471, 0.5696, 0.6513, 0.5623, 0.657, 0.5558, 0.664, 0.5506, 0.672, 0.5467, 0.6807, 0.5442, 0.6897, 0.5438, 0.6889, 0.5442, 0.6889, 0.5466, 0.6889, 0.5505, 0.6889, 0.5558, 0.689, 0.5622, 0.689, 0.5695, 0.689, 0.5774, 0.689, 0.5857, 0.6891, 0.5939, 0.6891, 0.6018, 0.6891, 0.6091, 0.6892, 0.6155, 0.6892, 0.6208, 0.6892, 0.6247, 0.6892, 0.6271, 0.5695, 0.5792, 0.5823, 0.5792, 0.5823, 0.5872, 0.5695, 0.5872, 0.5695, 0.5872, 0.5823, 0.5872, 0.5823, 0.5952, 0.5695, 0.5952, 0.5695, 0.5952, 0.5823, 0.5952, 0.5823, 0.6026, 0.5695, 0.6026, 0.5695, 0.6026, 0.5823, 0.6026, 0.5823, 0.6091, 0.5695, 0.6091, 0.5695, 0.6091, 0.5823, 0.6091, 0.5823, 0.6146, 0.5695, 0.6146, 0.522, 0.6261, 0.5128, 0.6261, 0.517, 0.6188, 0.5262, 0.6188, 0.5262, 0.6188, 0.517, 0.6188, 0.5196, 0.6109, 0.5287, 0.6109, 0.5287, 0.6109, 0.5196, 0.6109, 0.5204, 0.6027, 0.5296, 0.6027, 0.5296, 0.6027, 0.5204, 0.6027, 0.5196, 0.5944, 0.5287, 0.5944, 0.5287, 0.5944, 0.5196, 0.5944, 0.517, 0.5865, 0.5262, 0.5865, 0.5262, 0.5865, 0.517, 0.5865, 0.5128, 0.5792, 0.522, 0.5792, 0.5567, 0.5792, 0.5695, 0.5792, 0.5695, 0.5847, 0.5567, 0.5847, 0.5567, 0.5847, 0.5695, 0.5847, 0.5695, 0.5914, 0.5567, 0.5914, 0.5567, 0.5914, 0.5695, 0.5914, 0.5695, 0.5988, 0.5567, 0.5988, 0.5567, 0.5988, 0.5695, 0.5988, 0.5695, 0.6069, 0.5567, 0.6069, 0.5567, 0.6069, 0.5695, 0.6069, 0.5695, 0.6151, 0.5567, 0.6151, 0.7475, 0.3935, 0.7475, 0.3851, 0.7485, 0.3851, 0.7485, 0.3935, 0.9946, 0.3754, 0.9856, 0.3754, 0.9856, 0.373, 0.9946, 0.373, 0.9946, 0.373, 0.9856, 0.373, 0.9856, 0.3691, 0.9946, 0.3691, 0.9946, 0.3691, 0.9856, 0.3691, 0.9856, 0.3638, 0.9946, 0.3638, 0.9946, 0.3638, 0.9856, 0.3638, 0.9856, 0.3574, 0.9946, 0.3574, 0.9946, 0.3574, 0.9856, 0.3574, 0.9856, 0.3501, 0.9946, 0.3501, 0.9946, 0.3501, 0.9856, 0.3501, 0.9856, 0.3422, 0.9946, 0.3422, 0.9946, 0.3422, 0.9856, 0.3422, 0.9856, 0.334, 0.9946, 0.334, 0.9946, 0.334, 0.9856, 0.334, 0.9856, 0.3257, 0.9946, 0.3257, 0.9946, 0.3257, 0.9856, 0.3257, 0.9856, 0.3178, 0.9946, 0.3178, 0.9946, 0.3178, 0.9856, 0.3178, 0.9856, 0.3105, 0.9946, 0.3105, 0.9946, 0.3105, 0.9856, 0.3105, 0.9856, 0.3041, 0.9946, 0.3041, 0.9946, 0.3041, 0.9856, 0.3041, 0.9856, 0.2989, 0.9946, 0.2989, 0.9946, 0.2989, 0.9856, 0.2989, 0.9856, 0.295, 0.9946, 0.295, 0.727, 0.5441, 0.7358, 0.5438, 0.7353, 0.5441, 0.7353, 0.5465, 0.7353, 0.5504, 0.7352, 0.5557, 0.7352, 0.5621, 0.7352, 0.5694, 0.7352, 0.5773, 0.7351, 0.5856, 0.7351, 0.5938, 0.7351, 0.6017, 0.7351, 0.609, 0.735, 0.6154, 0.735, 0.6207, 0.735, 0.6246, 0.735, 0.627, 0.7358, 0.6274, 0.7267, 0.627, 0.7181, 0.6246, 0.7101, 0.6206, 0.7031, 0.6154, 0.6974, 0.609, 0.6931, 0.6017, 0.6905, 0.5937, 0.6897, 0.5855, 0.6906, 0.5773, 0.6933, 0.5693, 0.6976, 0.562, 0.7033, 0.5556, 0.7104, 0.5504, 0.7184, 0.5465, 0.9946, 0.295, 0.9856, 0.295, 0.9856, 0.2926, 0.9946, 0.2926, 0.7481, 0.4185, 0.7481, 0.4268, 0.7475, 0.4268, 0.7475, 0.4185, 0.6897, 0.4603, 0.6805, 0.4601, 0.6713, 0.4577, 0.6629, 0.4538, 0.6554, 0.4485, 0.6493, 0.4421, 0.6448, 0.4348, 0.642, 0.4269, 0.641, 0.4187, 0.6419, 0.4105, 0.6447, 0.4025, 0.6492, 0.3952, 0.6552, 0.3888, 0.6626, 0.3835, 0.671, 0.3796, 0.6802, 0.3772, 0.6897, 0.3768, 0.6889, 0.3772, 0.6889, 0.3796, 0.6889, 0.3835, 0.6889, 0.3887, 0.6889, 0.3952, 0.689, 0.4025, 0.689, 0.4104, 0.689, 0.4186, 0.689, 0.4269, 0.6891, 0.4348, 0.6891, 0.4421, 0.6891, 0.4485, 0.6891, 0.4537, 0.6892, 0.4576, 0.6892, 0.46, 0.7358, 0.5846, 0.7485, 0.5846, 0.7485, 0.5926, 0.7358, 0.5926, 0.7358, 0.5926, 0.7485, 0.5926, 0.7485, 0.6005, 0.7358, 0.6005, 0.7358, 0.6005, 0.7485, 0.6005, 0.7485, 0.608, 0.7358, 0.608, 0.7358, 0.608, 0.7485, 0.608, 0.7485, 0.6145, 0.7358, 0.6145, 0.7358, 0.6145, 0.7485, 0.6145, 0.7485, 0.62, 0.7358, 0.62, 0.6319, 0.5792, 0.641, 0.5792, 0.6369, 0.5865, 0.6277, 0.5865, 0.6277, 0.5865, 0.6369, 0.5865, 0.6343, 0.5944, 0.6251, 0.5944, 0.6251, 0.5944, 0.6343, 0.5944, 0.6334, 0.6027, 0.6243, 0.6027, 0.6243, 0.6027, 0.6334, 0.6027, 0.6343, 0.6109, 0.6251, 0.6109, 0.6251, 0.6109, 0.6343, 0.6109, 0.6369, 0.6188, 0.6277, 0.6188, 0.6277, 0.6188, 0.6369, 0.6188, 0.641, 0.6261, 0.6319, 0.6261, 0.5948, 0.5792, 0.6075, 0.5792, 0.6075, 0.5847, 0.5948, 0.5847, 0.5948, 0.5847, 0.6075, 0.5847, 0.6075, 0.5914, 0.5948, 0.5914, 0.5948, 0.5914, 0.6075, 0.5914, 0.6075, 0.5988, 0.5948, 0.5988, 0.5948, 0.5988, 0.6075, 0.5988, 0.6075, 0.6069, 0.5948, 0.6069, 0.5948, 0.6069, 0.6075, 0.6069, 0.6075, 0.6151, 0.5948, 0.6151, 0.7475, 0.4018, 0.7475, 0.3935, 0.7485, 0.3935, 0.7485, 0.4018, 0.9856, 0.5118, 0.9946, 0.5118, 0.9946, 0.5142, 0.9856, 0.5142, 0.9856, 0.5142, 0.9946, 0.5142, 0.9946, 0.5181, 0.9856, 0.5181, 0.9856, 0.5181, 0.9946, 0.5181, 0.9946, 0.5233, 0.9856, 0.5233, 0.9856, 0.5233, 0.9946, 0.5233, 0.9946, 0.5297, 0.9856, 0.5297, 0.9856, 0.5297, 0.9946, 0.5297, 0.9946, 0.537, 0.9856, 0.537, 0.9856, 0.537, 0.9946, 0.537, 0.9946, 0.545, 0.9856, 0.545, 0.9856, 0.545, 0.9946, 0.545, 0.9946, 0.5532, 0.9856, 0.5532, 0.9856, 0.5532, 0.9946, 0.5532, 0.9946, 0.5614, 0.9856, 0.5614, 0.9856, 0.5614, 0.9946, 0.5614, 0.9946, 0.5694, 0.9856, 0.5694, 0.9856, 0.5694, 0.9946, 0.5694, 0.9946, 0.5767, 0.9856, 0.5767, 0.9856, 0.5767, 0.9946, 0.5767, 0.9946, 0.5831, 0.9856, 0.5831, 0.9856, 0.5831, 0.9946, 0.5831, 0.9946, 0.5883, 0.9856, 0.5883, 0.9856, 0.5883, 0.9946, 0.5883, 0.9946, 0.5922, 0.9856, 0.5922, 0.727, 0.4606, 0.7358, 0.4603, 0.7353, 0.4606, 0.7353, 0.463, 0.7353, 0.4669, 0.7352, 0.4722, 0.7352, 0.4786, 0.7352, 0.4859, 0.7352, 0.4938, 0.7351, 0.502, 0.7351, 0.5103, 0.7351, 0.5182, 0.7351, 0.5255, 0.735, 0.5319, 0.735, 0.5372, 0.735, 0.5411, 0.735, 0.5435, 0.7358, 0.5438, 0.7267, 0.5434, 0.7181, 0.541, 0.7101, 0.5371, 0.7031, 0.5319, 0.6974, 0.5254, 0.6931, 0.5181, 0.6905, 0.5102, 0.6897, 0.502, 0.6906, 0.4937, 0.6933, 0.4858, 0.6976, 0.4785, 0.7033, 0.4721, 0.7104, 0.4669, 0.7184, 0.463, 0.9856, 0.5922, 0.9946, 0.5922, 0.9946, 0.5946, 0.9856, 0.5946, 0.7481, 0.4101, 0.7481, 0.4185, 0.7475, 0.4185, 0.7475, 0.4101, 0.7383, 0.4603, 0.7291, 0.4601, 0.7199, 0.4577, 0.7115, 0.4538, 0.7041, 0.4485, 0.698, 0.4421, 0.6935, 0.4348, 0.6906, 0.4269, 0.6897, 0.4187, 0.6906, 0.4105, 0.6933, 0.4025, 0.6978, 0.3952, 0.7039, 0.3888, 0.7112, 0.3835, 0.7197, 0.3796, 0.7288, 0.3772, 0.7383, 0.3768, 0.7375, 0.3772, 0.7375, 0.3796, 0.7375, 0.3835, 0.7375, 0.3887, 0.7376, 0.3952, 0.7376, 0.4025, 0.7376, 0.4104, 0.7377, 0.4186, 0.7377, 0.4269, 0.7377, 0.4348, 0.7377, 0.4421, 0.7378, 0.4485, 0.7378, 0.4537, 0.7378, 0.4576, 0.7378, 0.46, 0.967, 0.2918, 0.967, 0.3754, 0.9611, 0.3754, 0.9611, 0.2918, 0.9611, 0.2918, 0.9611, 0.3754, 0.9545, 0.3754, 0.9545, 0.2918, 1.0, 0.3754, 1.0, 0.459, 0.9945, 0.459, 0.9945, 0.3754, 0.9981, 0.5118, 0.9981, 0.5954, 0.9946, 0.5954, 0.9946, 0.5118, 0.9992, 0.2918, 0.9992, 0.3754, 0.9961, 0.3754, 0.9961, 0.2918, 0.9961, 0.2918, 0.9961, 0.3754, 0.9946, 0.3754, 0.9946, 0.2918, 0.9544, 0.1256, 0.9544, 0.04199, 0.9618, 0.04199, 0.9618, 0.1256, 0.9618, 0.1256, 0.9618, 0.04199, 0.9683, 0.04199, 0.9683, 0.1256, 0.9574, 0.5118, 0.9574, 0.5954, 0.9479, 0.5954, 0.9479, 0.5118, 0.9479, 0.5118, 0.9479, 0.5954, 0.9419, 0.5954, 0.9419, 0.5118, 0.9419, 0.5118, 0.9419, 0.5954, 0.931, 0.5954, 0.931, 0.5118, 0.931, 0.5118, 0.931, 0.5954, 0.9288, 0.5954, 0.9288, 0.5118, 0.9417, 0.5994, 0.9416, 0.5967, 0.9418, 0.5954, 0.9544, 0.5965, 0.9545, 0.5984, 0.5433, 0.6088, 0.5299, 0.6087, 0.5322, 0.6019, 0.5446, 0.6037, 0.5446, 0.6134, 0.5296, 0.6139, 0.5299, 0.6087, 0.5433, 0.6088, 0.9471, 0.6081, 0.9528, 0.613, 0.9543, 0.6173, 0.9416, 0.6173, 0.9418, 0.6075, 0.9419, 0.6027, 0.9417, 0.5994, 0.9545, 0.5984, 0.9545, 0.6081, 0.544, 0.5898, 0.5547, 0.585, 0.5567, 0.5892, 0.5567, 0.5989, 0.5566, 0.6008, 0.544, 0.6019, 0.5438, 0.6006, 0.5439, 0.5978, 0.5441, 0.5946, 0.5296, 0.5875, 0.5299, 0.5792, 0.5406, 0.5794, 0.5484, 0.5804, 0.5547, 0.585, 0.544, 0.5898, 0.5375, 0.5879, 0.9574, 0.5954, 0.9574, 0.5118, 0.9674, 0.5118, 0.9674, 0.5954, 0.9765, 0.2918, 0.9856, 0.2918, 0.9856, 0.3754, 0.9765, 0.3754, 0.641, 0.5792, 0.5128, 0.5792, 0.5128, 0.568, 0.641, 0.568, 0.641, 0.568, 0.5128, 0.568, 0.5128, 0.5555, 0.641, 0.5555, 0.641, 0.5555, 0.5128, 0.5555, 0.5128, 0.5418, 0.641, 0.5418, 0.641, 0.5418, 0.5128, 0.5418, 0.5128, 0.5278, 0.641, 0.5278, 0.641, 0.5278, 0.5128, 0.5278, 0.5128, 0.5136, 0.641, 0.5136, 0.641, 0.5136, 0.5128, 0.5136, 0.5128, 0.4992, 0.641, 0.4992, 0.641, 0.4992, 0.5128, 0.4992, 0.5128, 0.4866, 0.641, 0.4866, 0.5128, 0.3757, 0.641, 0.3757, 0.641, 0.389, 0.5128, 0.389, 0.5128, 0.389, 0.641, 0.389, 0.641, 0.4017, 0.5128, 0.4017, 0.5128, 0.4017, 0.641, 0.4017, 0.641, 0.4152, 0.5128, 0.4152, 0.5128, 0.4152, 0.641, 0.4152, 0.641, 0.4291, 0.5128, 0.4291, 0.5128, 0.4291, 0.641, 0.4291, 0.641, 0.4441, 0.5128, 0.4441, 0.5128, 0.4441, 0.641, 0.4441, 0.641, 0.4575, 0.5128, 0.4575, 0.5128, 0.4575, 0.641, 0.4575, 0.641, 0.4694, 0.5128, 0.4694, 0.5128, 0.4694, 0.641, 0.4694, 0.641, 0.4797, 0.5128, 0.4797, 0.9034, 0.1867, 0.7752, 0.1867, 0.7752, 0.1759, 0.9034, 0.1759, 0.9034, 0.1759, 0.7752, 0.1759, 0.7752, 0.1646, 0.9034, 0.1646, 0.9034, 0.1646, 0.7752, 0.1646, 0.7752, 0.1523, 0.9034, 0.1523, 0.9034, 0.1523, 0.7752, 0.1523, 0.7752, 0.1398, 0.9034, 0.1398, 0.9034, 0.1398, 0.7752, 0.1398, 0.7752, 0.127, 0.9034, 0.127, 0.9034, 0.127, 0.7752, 0.127, 0.7752, 0.1148, 0.9034, 0.1148, 0.9034, 0.1148, 0.7752, 0.1148, 0.7752, 0.1035, 0.9034, 0.1035, 0.9034, 0.1035, 0.7752, 0.1035, 0.7752, 0.09368, 0.9034, 0.09368, 0.7752, 0.4533, 0.9034, 0.4533, 0.9034, 0.4629, 0.7752, 0.4629, 0.7752, 0.4629, 0.9034, 0.4629, 0.9034, 0.474, 0.7752, 0.474, 0.7752, 0.474, 0.9034, 0.474, 0.9034, 0.4861, 0.7752, 0.4861, 0.7752, 0.4861, 0.9034, 0.4861, 0.9034, 0.4988, 0.7752, 0.4988, 0.7752, 0.4988, 0.9034, 0.4988, 0.9034, 0.5116, 0.7752, 0.5116, 0.7752, 0.5116, 0.9034, 0.5116, 0.9034, 0.524, 0.7752, 0.524, 0.7752, 0.524, 0.9034, 0.524, 0.9034, 0.5355, 0.7752, 0.5355, 0.9856, 0.2512, 0.9856, 0.1676, 0.9946, 0.1676, 0.9946, 0.2512, 0.7148, 0.1506, 0.7356, 0.1468, 0.7386, 0.155, 0.7196, 0.1581, 0.6945, 0.1575, 0.7148, 0.1506, 0.7196, 0.1581, 0.7019, 0.1635, 0.6767, 0.1658, 0.6945, 0.1575, 0.7019, 0.1635, 0.6861, 0.1711, 0.663, 0.1768, 0.6767, 0.1658, 0.6861, 0.1711, 0.6729, 0.1806, 0.6517, 0.189, 0.663, 0.1768, 0.6729, 0.1806, 0.6628, 0.1916, 0.6441, 0.2021, 0.6517, 0.189, 0.6628, 0.1916, 0.6561, 0.2037, 0.641, 0.2164, 0.6441, 0.2021, 0.6561, 0.2037, 0.6531, 0.2164, 0.6417, 0.2308, 0.641, 0.2164, 0.6531, 0.2164, 0.654, 0.2293, 0.6468, 0.2444, 0.6417, 0.2308, 0.654, 0.2293, 0.6586, 0.2418, 0.6554, 0.2578, 0.6468, 0.2444, 0.6586, 0.2418, 0.6668, 0.2534, 0.6693, 0.2701, 0.6554, 0.2578, 0.6668, 0.2534, 0.6784, 0.2638, 0.6851, 0.2794, 0.6693, 0.2701, 0.6784, 0.2638, 0.6928, 0.2722, 0.7034, 0.2865, 0.6851, 0.2794, 0.6928, 0.2722, 0.7095, 0.2788, 0.7235, 0.2911, 0.7034, 0.2865, 0.7095, 0.2788, 0.7278, 0.2833, 0.7489, 0.2932, 0.7235, 0.2911, 0.7278, 0.2833, 0.7496, 0.2848, 0.7356, 0.1464, 0.7148, 0.1426, 0.7196, 0.1351, 0.7386, 0.1382, 0.7148, 0.1426, 0.6945, 0.1357, 0.7019, 0.1297, 0.7196, 0.1351, 0.6945, 0.1357, 0.6767, 0.1274, 0.6862, 0.1221, 0.7019, 0.1297, 0.6767, 0.1274, 0.663, 0.1164, 0.673, 0.1126, 0.6862, 0.1221, 0.663, 0.1164, 0.6517, 0.1042, 0.6628, 0.1016, 0.673, 0.1126, 0.6517, 0.1042, 0.6441, 0.09108, 0.6561, 0.08948, 0.6628, 0.1016, 0.6441, 0.09108, 0.641, 0.07676, 0.6531, 0.07676, 0.6561, 0.08948, 0.641, 0.07676, 0.6417, 0.06243, 0.654, 0.0639, 0.6531, 0.07676, 0.6417, 0.06243, 0.6468, 0.04874, 0.6586, 0.0514, 0.654, 0.0639, 0.6468, 0.04874, 0.6554, 0.03535, 0.6668, 0.03974, 0.6586, 0.0514, 0.6554, 0.03535, 0.6693, 0.02313, 0.6784, 0.02936, 0.6668, 0.03974, 0.6693, 0.02313, 0.6851, 0.01379, 0.6928, 0.02103, 0.6784, 0.02936, 0.6851, 0.01379, 0.7034, 0.006666, 0.7095, 0.01436, 0.6928, 0.02103, 0.7034, 0.006666, 0.7235, 0.002041, 0.7279, 0.009918, 0.7095, 0.01436, 0.7235, 0.002041, 0.749, 0.0, 0.7497, 0.008361, 0.7279, 0.009918, 0.9034, 0.09368, 0.7752, 0.09368, 0.7752, 1.226e-08, 0.9034, 0.0, 0.9766, 0.2512, 0.9766, 0.1676, 0.9856, 0.1676, 0.9856, 0.2512, 0.7752, 0.2766, 0.9034, 0.2766, 0.9034, 0.3654, 0.7752, 0.3654, 0.9775, 0.04199, 0.9775, 0.1256, 0.9683, 0.1256, 0.9683, 0.04199, 0.7358, 0.4603, 0.7486, 0.4603, 0.7486, 0.5846, 0.7358, 0.5846, 0.9417, 0.2512, 0.9545, 0.2512, 0.9545, 0.3754, 0.9417, 0.3754, 0.9765, 0.2918, 0.9765, 0.3754, 0.967, 0.3754, 0.967, 0.2918, 0.9034, 0.4533, 0.7752, 0.4533, 0.7752, 0.3654, 0.9034, 0.3654, 0.9856, 0.5118, 0.9856, 0.5954, 0.9765, 0.5954, 0.9765, 0.5118, 0.7752, 0.1867, 0.9034, 0.1867, 0.9034, 0.2766, 0.7752, 0.2766, 0.9417, 0.1256, 0.9417, 0.0, 0.9544, 0.0, 0.9544, 0.1256, 0.9417, 0.2512, 0.9417, 0.1256, 0.9544, 0.1256, 0.9544, 0.2512, 0.9034, 0.5407, 0.9034, 0.6243, 0.8941, 0.6243, 0.8941, 0.5407, 0.9545, 0.459, 0.9545, 0.3754, 0.9673, 0.3754, 0.9673, 0.459, 0.0, 0.0, 0.1282, 0.0, 0.1282, 0.9995, 5.265e-07, 0.9995, 0.7752, 0.9998, 0.7625, 0.9997, 0.7625, 0.002234, 0.7625, 0.001793, 0.7627, 0.001371, 0.7631, 0.0009828, 0.7635, 0.0006436, 0.764, 0.0003665, 0.7646, 0.0001621, 0.7653, 3.836e-05, 0.7659, 0.0, 0.7752, 6.889e-05, 0.1282, 0.001645, 0.2564, 0.001645, 0.2564, 0.9955, 0.1282, 0.9955, 0.3846, 0.0, 0.5128, 0.0, 0.5128, 0.6115, 0.3846, 0.6115, 0.3846, 0.6138, 0.5128, 0.6138, 0.5128, 0.6176, 0.3846, 0.6176, 0.9186, 0.876, 0.9178, 0.8759, 0.9171, 0.8757, 0.9166, 0.8753, 0.9163, 0.8749, 0.9161, 0.8744, 0.9161, 0.0009876, 0.9162, 0.0007949, 0.9163, 0.0006096, 0.9164, 0.0004389, 0.9166, 0.0002892, 0.9168, 0.0001664, 0.9171, 7.516e-05, 0.9173, 1.894e-05, 0.9176, 1.742e-09, 0.9288, 0.0, 0.9288, 0.8746, 0.9287, 0.8751, 0.9284, 0.8754, 0.928, 0.8757, 0.9274, 0.8759, 0.9268, 0.876, 0.9747, 0.1681, 0.9747, 0.2507, 0.9675, 0.2507, 0.9675, 0.1681, 0.9766, 0.459, 0.9766, 0.3754, 0.9856, 0.3754, 0.9856, 0.459, 0.9544, 0.1519, 0.9672, 0.1519, 0.9672, 0.2504, 0.9544, 0.2504, 0.8892, 0.5407, 0.8892, 0.6243, 0.7752, 0.6243, 0.7752, 0.5407, 0.749, 0.2932, 0.749, 0.3768, 0.641, 0.3768, 0.641, 0.2932, 0.9417, 0.256, 0.9288, 0.256, 0.9288, 0.0007597, 0.9289, 0.000525, 0.9291, 0.0003131, 0.9293, 0.0001451, 0.9296, 3.723e-05, 0.93, 0.0, 0.9407, 0.0, 0.9411, 4.857e-05, 0.9414, 0.0001867, 0.9416, 0.0003936, 0.9417, 0.0006375, 0.9945, 0.3754, 0.9945, 0.459, 0.9856, 0.459, 0.9856, 0.3754, 0.9749, 0.3754, 0.9749, 0.459, 0.9673, 0.459, 0.9673, 0.3754, 0.641, 0.1925, 0.5128, 0.1925, 0.5128, 0.0, 0.641, 0.0, 0.8941, 0.5407, 0.8941, 0.6243, 0.8935, 0.6243, 0.8935, 0.5407, 0.8935, 0.5407, 0.8935, 0.6243, 0.8928, 0.6243, 0.8928, 0.5407, 0.8928, 0.5407, 0.8928, 0.6243, 0.8922, 0.6243, 0.8922, 0.5407, 0.8922, 0.5407, 0.8922, 0.6243, 0.8917, 0.6243, 0.8917, 0.5407, 0.1282, 0.0, 0.2564, 6.132e-09, 0.2564, 0.0003635, 0.1282, 0.0003635, 0.1282, 0.0003635, 0.2564, 0.0003635, 0.2564, 0.0007693, 0.1282, 0.0007693, 0.1282, 0.0007693, 0.2564, 0.0007693, 0.2564, 0.001202, 0.1282, 0.001202, 0.1282, 0.001202, 0.2564, 0.001202, 0.2564, 0.001645, 0.1282, 0.001645, 0.7625, 0.9999, 0.7497, 1.0, 0.7497, 6.557e-05, 0.759, 0.0, 0.7597, 3.861e-05, 0.7603, 0.0001627, 0.7609, 0.0003673, 0.7615, 0.0006447, 0.7619, 0.0009841, 0.7622, 0.001372, 0.7624, 0.001795, 0.7625, 0.002236, 0.8911, 0.5412, 0.8911, 0.6238, 0.8907, 0.624, 0.8907, 0.5411, 0.8907, 0.5411, 0.8907, 0.624, 0.8904, 0.6241, 0.8904, 0.5409, 0.8904, 0.5409, 0.8904, 0.6241, 0.8899, 0.6242, 0.8899, 0.5408, 0.8899, 0.5408, 0.8899, 0.6242, 0.8895, 0.6243, 0.8895, 0.5407, 0.8895, 0.5407, 0.8895, 0.6243, 0.8892, 0.6243, 0.8892, 0.5407, 0.9747, 0.2507, 0.9747, 0.1681, 0.9751, 0.168, 0.9751, 0.2509, 0.9751, 0.2509, 0.9751, 0.168, 0.9755, 0.1678, 0.9755, 0.251, 0.9755, 0.251, 0.9755, 0.1678, 0.9759, 0.1677, 0.9759, 0.2511, 0.9759, 0.2511, 0.9759, 0.1677, 0.9763, 0.1676, 0.9763, 0.2512, 0.9763, 0.2512, 0.9763, 0.1676, 0.9766, 0.1676, 0.9766, 0.2512, 0.9545, 0.3762, 0.9417, 0.3762, 0.9417, 0.376, 0.9544, 0.376, 0.9544, 0.376, 0.9417, 0.376, 0.9419, 0.3757, 0.9542, 0.3757, 0.9542, 0.3757, 0.9419, 0.3757, 0.9422, 0.3755, 0.9539, 0.3755, 0.9539, 0.3755, 0.9422, 0.3755, 0.9426, 0.3754, 0.9536, 0.3754, 0.9672, 0.168, 0.9751, 0.168, 0.9747, 0.1681, 0.9675, 0.1681, 0.9544, 0.2504, 0.9672, 0.2504, 0.9671, 0.2506, 0.9544, 0.2506, 0.9544, 0.2506, 0.9671, 0.2506, 0.9669, 0.2509, 0.9546, 0.2509, 0.9546, 0.2509, 0.9669, 0.2509, 0.9666, 0.2511, 0.9549, 0.2511, 0.9549, 0.2511, 0.9666, 0.2511, 0.9663, 0.2512, 0.9553, 0.2512, 0.9751, 0.2509, 0.9672, 0.2509, 0.9675, 0.2507, 0.9747, 0.2507, 0.9545, 0.4748, 0.9417, 0.4748, 0.9417, 0.3762, 0.9545, 0.3762, 0.5128, 0.6138, 0.3846, 0.6138, 0.3846, 0.6134, 0.5128, 0.6134, 0.5128, 0.6134, 0.3846, 0.6134, 0.3846, 0.6129, 0.5128, 0.6129, 0.5128, 0.6129, 0.3846, 0.6129, 0.3846, 0.6124, 0.5128, 0.6124, 0.5128, 0.6124, 0.3846, 0.6124, 0.3846, 0.6119, 0.5128, 0.6119, 0.5128, 0.6119, 0.3846, 0.6119, 0.3846, 0.6115, 0.5128, 0.6115, 0.9146, 0.0, 0.9149, 1.894e-05, 0.9152, 7.516e-05, 0.9155, 0.0001664, 0.9157, 0.0002892, 0.9159, 0.0004389, 0.916, 0.0006096, 0.9161, 0.0007949, 0.9161, 0.0009876, 0.9161, 0.8744, 0.916, 0.8749, 0.9157, 0.8753, 0.9151, 0.8757, 0.9144, 0.8759, 0.9137, 0.876, 0.9055, 0.876, 0.9049, 0.8759, 0.9043, 0.8757, 0.9038, 0.8754, 0.9035, 0.8751, 0.9034, 0.8746, 0.9034, 2.156e-10, 0.2564, 0.6264, 0.3846, 0.6264, 0.3846, 0.6267, 0.2564, 0.6267, 0.2564, 0.6267, 0.3846, 0.6267, 0.3846, 0.6271, 0.2564, 0.6271, 0.2564, 0.6271, 0.3846, 0.6271, 0.3846, 0.6276, 0.2564, 0.6276, 0.2564, 0.6276, 0.3846, 0.6276, 0.3846, 0.628, 0.2564, 0.628, 0.2564, 0.628, 0.3846, 0.628, 0.3846, 0.6283, 0.2564, 0.6283, 0.3846, 0.6264, 0.2564, 0.6264, 0.2564, 0.0, 0.3846, 0.0, 0.6436, 0.5438, 0.6436, 0.6275, 0.6434, 0.6275, 0.6434, 0.5438, 0.6434, 0.5438, 0.6434, 0.6275, 0.6431, 0.6275, 0.6431, 0.5438, 0.6431, 0.5438, 0.6431, 0.6275, 0.6428, 0.6275, 0.6428, 0.5438, 0.6428, 0.5438, 0.6428, 0.6275, 0.6425, 0.6275, 0.6425, 0.5438, 0.6425, 0.5438, 0.6425, 0.6275, 0.6422, 0.6275, 0.6422, 0.5438, 0.6422, 0.5438, 0.6422, 0.6275, 0.642, 0.6275, 0.642, 0.5438, 0.642, 0.5438, 0.642, 0.6275, 0.6417, 0.6275, 0.6417, 0.5438, 0.6417, 0.5438, 0.6417, 0.6275, 0.6415, 0.6275, 0.6415, 0.5438, 0.9865, 0.1256, 0.9865, 0.04199, 0.995, 0.04199, 0.995, 0.1256, 0.641, 0.1934, 0.5128, 0.1934, 0.5128, 0.1932, 0.641, 0.1932, 0.641, 0.1932, 0.5128, 0.1932, 0.5128, 0.193, 0.641, 0.193, 0.641, 0.193, 0.5128, 0.193, 0.5128, 0.1927, 0.641, 0.1927, 0.641, 0.1927, 0.5128, 0.1927, 0.5128, 0.1925, 0.641, 0.1925, 0.9417, 0.5118, 0.9288, 0.5118, 0.9288, 0.2566, 0.9289, 0.2563, 0.9291, 0.2561, 0.9294, 0.256, 0.9298, 0.256, 0.9405, 0.256, 0.9409, 0.256, 0.9412, 0.2561, 0.9414, 0.2563, 0.9416, 0.2565, 0.9417, 0.2567, 0.9749, 0.459, 0.9749, 0.3754, 0.9752, 0.3754, 0.9752, 0.459, 0.9752, 0.459, 0.9752, 0.3754, 0.9756, 0.3754, 0.9756, 0.459, 0.9756, 0.459, 0.9756, 0.3754, 0.9759, 0.3754, 0.9759, 0.459, 0.9759, 0.459, 0.9759, 0.3754, 0.9763, 0.3754, 0.9763, 0.459, 0.9763, 0.459, 0.9763, 0.3754, 0.9766, 0.3754, 0.9766, 0.459, 0.641, 0.3757, 0.5128, 0.3757, 0.5128, 0.1934, 0.641, 0.1934])
me_cylinder_013.materials.append(None)
me_cylinder_013.use_remesh_preserve_volume = False
me_cylinder_013.use_remesh_preserve_attributes = False
me_cylinder_013.use_mirror_vertex_groups = False
me_cylinder_013.update()

# ---- objects
ob_bpassembly = bpy.data.objects.new('BPASSEMBLY.', me_new_assembly)
ob_vpdimz = bpy.data.objects.new('VPDIMZ.', None)
ob_vpdimy = bpy.data.objects.new('VPDIMY.', None)
ob_vpdimx = bpy.data.objects.new('VPDIMX.', None)
ob_cage = bpy.data.objects.new('CAGE', me_cage)
ob_rod_support = bpy.data.objects.new('Rod Support', me_cylinder_013)

# ---- transforms, parenting, visibility, modifiers, constraints
ob_bpassembly.location = (0.0, 0.0, 0.0)
ob_bpassembly.lineart.crease_threshold = 0.0
ob_vpdimz.parent = ob_bpassembly
ob_vpdimz.location = (0.0, 0.0, 0.2476)
ob_vpdimz.lock_location = (True, True, False)
ob_vpdimz.empty_display_size = 0.3048
ob_vpdimz.empty_image_offset = (0.0, 0.0)
ob_vpdimz.lineart.crease_threshold = 0.0
ob_vpdimy.parent = ob_bpassembly
ob_vpdimy.location = (0.0, -0.2667, 0.0)
ob_vpdimy.lock_location = (True, False, True)
ob_vpdimy.empty_display_size = 0.3048
ob_vpdimy.empty_image_offset = (0.0, 0.0)
ob_vpdimy.lineart.crease_threshold = 0.0
ob_vpdimx.parent = ob_bpassembly
ob_vpdimx.location = (0.01296, 0.0, 0.0)
ob_vpdimx.lock_location = (False, True, True)
ob_vpdimx.empty_display_size = 0.3048
ob_vpdimx.empty_image_offset = (0.0, 0.0)
ob_vpdimx.lineart.crease_threshold = 0.0
ob_cage.parent = ob_bpassembly
ob_cage.location = (0.0, 0.0, 0.0)
ob_cage.lock_location = (True, True, True)
ob_cage.lock_rotation = (True, True, True)
ob_cage.hide_render = True
ob_cage.visible_camera = False
ob_cage.visible_diffuse = False
ob_cage.visible_glossy = False
ob_cage.visible_transmission = False
ob_cage.visible_shadow = False
ob_cage.display_type = 'WIRE'
ob_cage.lineart.crease_threshold = 0.0
_vg = ob_cage.vertex_groups.new(name='X Dimension')
_vg = ob_cage.vertex_groups.new(name='Y Dimension')
_vg = ob_cage.vertex_groups.new(name='Z Dimension')
_m = ob_cage.modifiers.new('Hook-VPDIMX.', 'HOOK')
_m.center = (0.0254, 0.0, 0.0)
_m.matrix_inverse = ((1.0, 0.0, 0.0, -0.0254), (0.0, 1.0, 0.0, 0.0), (0.0, 0.0, 1.0, 0.0), (0.0, 0.0, 0.0, 1.0))
_m.object = ob_vpdimx
_m = ob_cage.modifiers.new('Hook-VPDIMY.', 'HOOK')
_m.center = (0.0, -0.3084, 0.0)
_m.matrix_inverse = ((1.0, 0.0, 0.0, 0.0), (0.0, 1.0, 0.0, 0.3084), (0.0, 0.0, 1.0, 0.0), (0.0, 0.0, 0.0, 1.0))
_m.object = ob_vpdimy
_m = ob_cage.modifiers.new('Hook-VPDIMZ.', 'HOOK')
_m.center = (0.0, 0.0, 0.2476)
_m.matrix_inverse = ((1.0, 0.0, 0.0, 0.0), (0.0, 1.0, 0.0, 0.0), (0.0, 0.0, 1.0, -0.2476), (0.0, 0.0, 0.0, 1.0))
_m.object = ob_vpdimz
ob_rod_support.parent = ob_bpassembly
ob_rod_support.location = (0.000158, -2.776e-17, 0.02719)
ob_rod_support.scale = (1.0, 0.8649, 1.0)
ob_rod_support.lineart.crease_threshold = 0.0

# ---- collection membership
col_collection_1.objects.link(ob_bpassembly)
col_collection_1.objects.link(ob_vpdimz)
col_collection_1.objects.link(ob_vpdimy)
col_collection_1.objects.link(ob_vpdimx)
col_collection_1.objects.link(ob_cage)
col_collection_1.objects.link(ob_rod_support)

# ---- scene / render settings (as saved in the file)
scene.frame_start = 1; scene.frame_end = 250; scene.frame_set(1)
scene.render.engine = 'CYCLES'
scene.render.resolution_percentage = 50
scene.render.dither_intensity = 0.0
scene.cycles.use_denoising = False
scene.cycles.samples = 128
scene.cycles.sampling_pattern = 'TABULATED_SOBOL'
scene.cycles.light_sampling_threshold = 0.0
scene.cycles.use_adaptive_sampling = False
scene.cycles.use_light_tree = False
scene.cycles.caustics_reflective = False
scene.cycles.caustics_refractive = False
scene.cycles.blur_glossy = 0.0
scene.cycles.max_bounces = 6
scene.cycles.sample_clamp_direct = 1.0
scene.cycles.sample_clamp_indirect = 1.0
scene.view_settings.view_transform = 'Standard'
bpy.context.view_layer.update()

# ---- added for rendering (the .blend has no active camera and no usable light): camera, sun
cam_auto = bpy.data.cameras.new('AutoCamera')
cam_auto.lens = 50.0
cam_auto.sensor_width = 36.0
cam_auto.clip_end = 1000.0
ob_auto_camera = bpy.data.objects.new('AutoCamera', cam_auto)
scene.collection.objects.link(ob_auto_camera)
ob_auto_camera.location = (0.337706, -0.538406, 0.393239)
ob_auto_camera.rotation_euler = (1.09748, -7.21219e-08, 0.694738)
scene.camera = ob_auto_camera
light_auto_sun = bpy.data.lights.new('AutoSun', 'SUN')
light_auto_sun.energy = 3.0
light_auto_sun.angle = 0.0523599
ob_auto_sun = bpy.data.objects.new('AutoSun', light_auto_sun)
scene.collection.objects.link(ob_auto_sun)
ob_auto_sun.rotation_euler = (0.872665, 0.174533, 0.523599)
bpy.context.view_layer.update()
